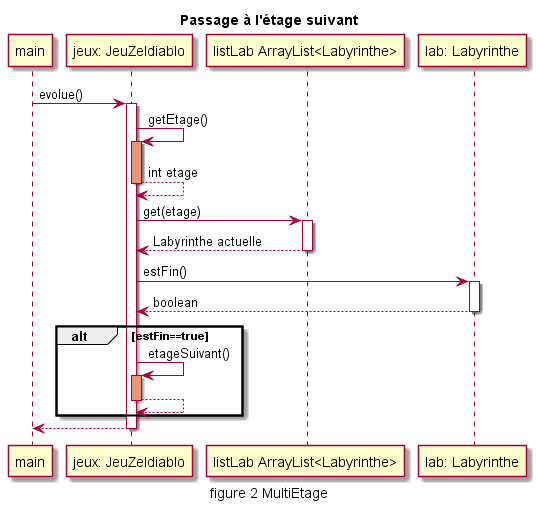

The diagram above was rendered by PlantUML. Its source (embedded in the PNG):
@startuml


title Passage à l'étage suivant

participant	"main" as m
participant	"jeux: JeuZeldiablo" as jeu
participant	"listLab ArrayList<Labyrinthe>" as ll
participant	"lab: Labyrinthe" as l


m -> jeu: evolue()

activate jeu

jeu -> jeu: getEtage()
activate jeu #DarkSalmon
jeu <-- jeu: int etage
deactivate jeu

jeu -> ll: get(etage)
activate ll
jeu <-- ll: Labyrinthe actuelle
deactivate ll

jeu -> l: estFin()
activate l
jeu <-- l: boolean
deactivate l

alt estFin==true
jeu -> jeu: etageSuivant()
activate jeu #DarkSalmon
jeu <-- jeu:
deactivate jeu
end

m <-- jeu
deactivate jeu

caption figure 2 MultiEtage


@enduml